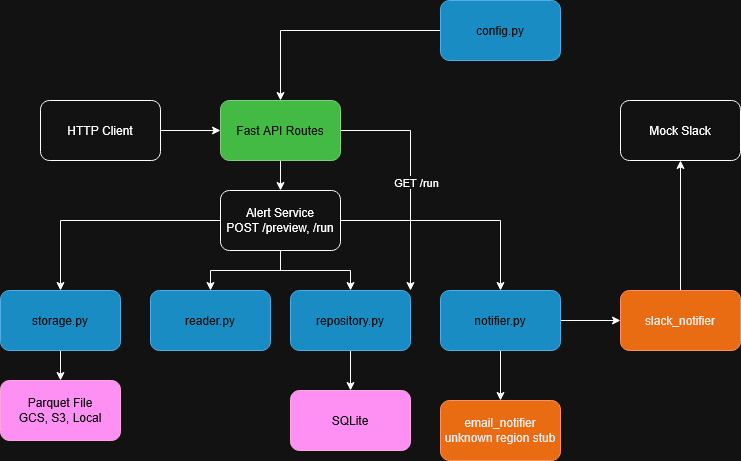

The diagram above was exported from draw.io. Its source (the exported page's mxGraphModel, read from the mxfile embedded in the PNG):
<mxGraphModel dx="2054" dy="1118" grid="1" gridSize="10" guides="1" tooltips="1" connect="1" arrows="1" fold="1" page="1" pageScale="1" pageWidth="850" pageHeight="1100" math="0" shadow="0">
  <root>
    <mxCell id="0" />
    <mxCell id="1" parent="0" />
    <mxCell id="iM-sGsomJxryG91hfm8_-2" edge="1" parent="1" source="iM-sGsomJxryG91hfm8_-1" style="edgeStyle=orthogonalEdgeStyle;rounded=0;orthogonalLoop=1;jettySize=auto;html=1;" target="iM-sGsomJxryG91hfm8_-4">
      <mxGeometry relative="1" as="geometry">
        <mxPoint x="280" y="190" as="targetPoint" />
      </mxGeometry>
    </mxCell>
    <mxCell id="iM-sGsomJxryG91hfm8_-1" parent="1" style="rounded=1;whiteSpace=wrap;html=1;" value="&lt;div&gt;HTTP Client&lt;/div&gt;" vertex="1">
      <mxGeometry height="60" width="120" x="60" y="160" as="geometry" />
    </mxCell>
    <mxCell id="iM-sGsomJxryG91hfm8_-5" edge="1" parent="1" source="iM-sGsomJxryG91hfm8_-4" style="edgeStyle=orthogonalEdgeStyle;rounded=0;orthogonalLoop=1;jettySize=auto;html=1;" target="iM-sGsomJxryG91hfm8_-6">
      <mxGeometry relative="1" as="geometry">
        <mxPoint x="300" y="280" as="targetPoint" />
      </mxGeometry>
    </mxCell>
    <mxCell id="0wwQbSdUAjbEZCNQldCr-1" edge="1" parent="1" source="iM-sGsomJxryG91hfm8_-4" style="edgeStyle=orthogonalEdgeStyle;rounded=0;orthogonalLoop=1;jettySize=auto;html=1;entryX=1;entryY=0;entryDx=0;entryDy=0;" target="iM-sGsomJxryG91hfm8_-20">
      <mxGeometry relative="1" as="geometry">
        <Array as="points">
          <mxPoint x="430" y="190" />
        </Array>
      </mxGeometry>
    </mxCell>
    <mxCell id="0wwQbSdUAjbEZCNQldCr-2" connectable="0" parent="0wwQbSdUAjbEZCNQldCr-1" style="edgeLabel;html=1;align=center;verticalAlign=middle;resizable=0;points=[];" value="GET /run" vertex="1">
      <mxGeometry relative="1" x="0.0522" y="5" as="geometry">
        <mxPoint as="offset" />
      </mxGeometry>
    </mxCell>
    <mxCell id="iM-sGsomJxryG91hfm8_-4" parent="1" style="rounded=1;whiteSpace=wrap;html=1;fillColor=#008a00;fontColor=#ffffff;strokeColor=#005700;" value="Fast API Routes" vertex="1">
      <mxGeometry height="60" width="120" x="240" y="160" as="geometry" />
    </mxCell>
    <mxCell id="iM-sGsomJxryG91hfm8_-7" edge="1" parent="1" source="iM-sGsomJxryG91hfm8_-6" style="edgeStyle=orthogonalEdgeStyle;rounded=0;orthogonalLoop=1;jettySize=auto;html=1;" target="iM-sGsomJxryG91hfm8_-8">
      <mxGeometry relative="1" as="geometry">
        <mxPoint x="80" y="360" as="targetPoint" />
      </mxGeometry>
    </mxCell>
    <mxCell id="iM-sGsomJxryG91hfm8_-11" edge="1" parent="1" source="iM-sGsomJxryG91hfm8_-6" style="edgeStyle=orthogonalEdgeStyle;rounded=0;orthogonalLoop=1;jettySize=auto;html=1;" target="iM-sGsomJxryG91hfm8_-12">
      <mxGeometry relative="1" as="geometry">
        <mxPoint x="300" y="360" as="targetPoint" />
      </mxGeometry>
    </mxCell>
    <mxCell id="iM-sGsomJxryG91hfm8_-13" edge="1" parent="1" source="iM-sGsomJxryG91hfm8_-6" style="edgeStyle=orthogonalEdgeStyle;rounded=0;orthogonalLoop=1;jettySize=auto;html=1;" target="iM-sGsomJxryG91hfm8_-14">
      <mxGeometry relative="1" as="geometry">
        <mxPoint x="520" y="360" as="targetPoint" />
      </mxGeometry>
    </mxCell>
    <mxCell id="iM-sGsomJxryG91hfm8_-19" edge="1" parent="1" source="iM-sGsomJxryG91hfm8_-6" style="edgeStyle=orthogonalEdgeStyle;rounded=0;orthogonalLoop=1;jettySize=auto;html=1;" target="iM-sGsomJxryG91hfm8_-20">
      <mxGeometry relative="1" as="geometry">
        <mxPoint x="360" y="350" as="targetPoint" />
      </mxGeometry>
    </mxCell>
    <mxCell id="iM-sGsomJxryG91hfm8_-6" parent="1" style="rounded=1;whiteSpace=wrap;html=1;" value="&lt;div&gt;Alert Service&lt;br&gt;POST /preview, /run&lt;/div&gt;" vertex="1">
      <mxGeometry height="60" width="120" x="240" y="250" as="geometry" />
    </mxCell>
    <mxCell id="iM-sGsomJxryG91hfm8_-9" edge="1" parent="1" source="iM-sGsomJxryG91hfm8_-8" style="edgeStyle=orthogonalEdgeStyle;rounded=0;orthogonalLoop=1;jettySize=auto;html=1;" target="iM-sGsomJxryG91hfm8_-10">
      <mxGeometry relative="1" as="geometry">
        <mxPoint x="80" y="470" as="targetPoint" />
      </mxGeometry>
    </mxCell>
    <mxCell id="iM-sGsomJxryG91hfm8_-8" parent="1" style="rounded=1;whiteSpace=wrap;html=1;fillColor=#1ba1e2;fontColor=#ffffff;strokeColor=#006EAF;" value="&lt;div&gt;storage.py&lt;/div&gt;" vertex="1">
      <mxGeometry height="60" width="120" x="20" y="350" as="geometry" />
    </mxCell>
    <mxCell id="iM-sGsomJxryG91hfm8_-10" parent="1" style="rounded=1;whiteSpace=wrap;html=1;fillColor=#d80073;fontColor=#ffffff;strokeColor=#A50040;" value="&lt;div&gt;Parquet File&lt;/div&gt;&lt;div&gt;GCS, S3, Local&lt;/div&gt;" vertex="1">
      <mxGeometry height="60" width="120" x="20" y="440" as="geometry" />
    </mxCell>
    <mxCell id="iM-sGsomJxryG91hfm8_-12" parent="1" style="rounded=1;whiteSpace=wrap;html=1;fillColor=#1ba1e2;fontColor=#ffffff;strokeColor=#006EAF;" value="&lt;div&gt;reader.py&lt;/div&gt;" vertex="1">
      <mxGeometry height="60" width="120" x="170" y="350" as="geometry" />
    </mxCell>
    <mxCell id="iM-sGsomJxryG91hfm8_-15" edge="1" parent="1" source="iM-sGsomJxryG91hfm8_-14" style="edgeStyle=orthogonalEdgeStyle;rounded=0;orthogonalLoop=1;jettySize=auto;html=1;" target="iM-sGsomJxryG91hfm8_-16">
      <mxGeometry relative="1" as="geometry">
        <mxPoint x="520" y="490" as="targetPoint" />
      </mxGeometry>
    </mxCell>
    <mxCell id="iM-sGsomJxryG91hfm8_-18" edge="1" parent="1" source="iM-sGsomJxryG91hfm8_-24" style="edgeStyle=orthogonalEdgeStyle;rounded=0;orthogonalLoop=1;jettySize=auto;html=1;entryX=0.5;entryY=1;entryDx=0;entryDy=0;" target="iM-sGsomJxryG91hfm8_-17">
      <mxGeometry relative="1" as="geometry" />
    </mxCell>
    <mxCell id="iM-sGsomJxryG91hfm8_-23" edge="1" parent="1" source="iM-sGsomJxryG91hfm8_-14" style="edgeStyle=orthogonalEdgeStyle;rounded=0;orthogonalLoop=1;jettySize=auto;html=1;" target="iM-sGsomJxryG91hfm8_-24">
      <mxGeometry relative="1" as="geometry">
        <mxPoint x="650" y="380" as="targetPoint" />
      </mxGeometry>
    </mxCell>
    <mxCell id="iM-sGsomJxryG91hfm8_-14" parent="1" style="rounded=1;whiteSpace=wrap;html=1;fillColor=#1ba1e2;fontColor=#ffffff;strokeColor=#006EAF;" value="&lt;div&gt;notifier.py&lt;/div&gt;" vertex="1">
      <mxGeometry height="60" width="120" x="460" y="350" as="geometry" />
    </mxCell>
    <mxCell id="iM-sGsomJxryG91hfm8_-16" parent="1" style="rounded=1;whiteSpace=wrap;html=1;fillColor=#fa6800;fontColor=#000000;strokeColor=#C73500;" value="&lt;div&gt;email_notifier&lt;/div&gt;&lt;div&gt;unknown region stub&lt;/div&gt;" vertex="1">
      <mxGeometry height="60" width="120" x="460" y="460" as="geometry" />
    </mxCell>
    <mxCell id="iM-sGsomJxryG91hfm8_-17" parent="1" style="rounded=1;whiteSpace=wrap;html=1;" value="&lt;div&gt;Mock Slack&lt;/div&gt;" vertex="1">
      <mxGeometry height="60" width="120" x="640" y="160" as="geometry" />
    </mxCell>
    <mxCell id="iM-sGsomJxryG91hfm8_-21" edge="1" parent="1" source="iM-sGsomJxryG91hfm8_-20" style="edgeStyle=orthogonalEdgeStyle;rounded=0;orthogonalLoop=1;jettySize=auto;html=1;" target="iM-sGsomJxryG91hfm8_-22">
      <mxGeometry relative="1" as="geometry">
        <mxPoint x="370" y="480" as="targetPoint" />
      </mxGeometry>
    </mxCell>
    <mxCell id="iM-sGsomJxryG91hfm8_-20" parent="1" style="rounded=1;whiteSpace=wrap;html=1;fillColor=#1ba1e2;fontColor=#ffffff;strokeColor=#006EAF;" value="repository.py" vertex="1">
      <mxGeometry height="60" width="120" x="310" y="350" as="geometry" />
    </mxCell>
    <mxCell id="iM-sGsomJxryG91hfm8_-22" parent="1" style="rounded=1;whiteSpace=wrap;html=1;fillColor=#d80073;fontColor=#ffffff;strokeColor=#A50040;" value="SQLite" vertex="1">
      <mxGeometry height="60" width="120" x="310" y="450" as="geometry" />
    </mxCell>
    <mxCell id="iM-sGsomJxryG91hfm8_-24" parent="1" style="rounded=1;whiteSpace=wrap;html=1;fillColor=#fa6800;fontColor=#000000;strokeColor=#C73500;" value="slack_notifier" vertex="1">
      <mxGeometry height="60" width="120" x="640" y="350" as="geometry" />
    </mxCell>
    <mxCell id="0wwQbSdUAjbEZCNQldCr-4" edge="1" parent="1" source="0wwQbSdUAjbEZCNQldCr-3" style="edgeStyle=orthogonalEdgeStyle;rounded=0;orthogonalLoop=1;jettySize=auto;html=1;entryX=0.5;entryY=0;entryDx=0;entryDy=0;" target="iM-sGsomJxryG91hfm8_-4">
      <mxGeometry relative="1" as="geometry" />
    </mxCell>
    <mxCell id="0wwQbSdUAjbEZCNQldCr-3" parent="1" style="rounded=1;whiteSpace=wrap;html=1;fillColor=#1ba1e2;fontColor=#ffffff;strokeColor=#006EAF;" value="config.py" vertex="1">
      <mxGeometry height="60" width="120" x="460" y="60" as="geometry" />
    </mxCell>
  </root>
</mxGraphModel>